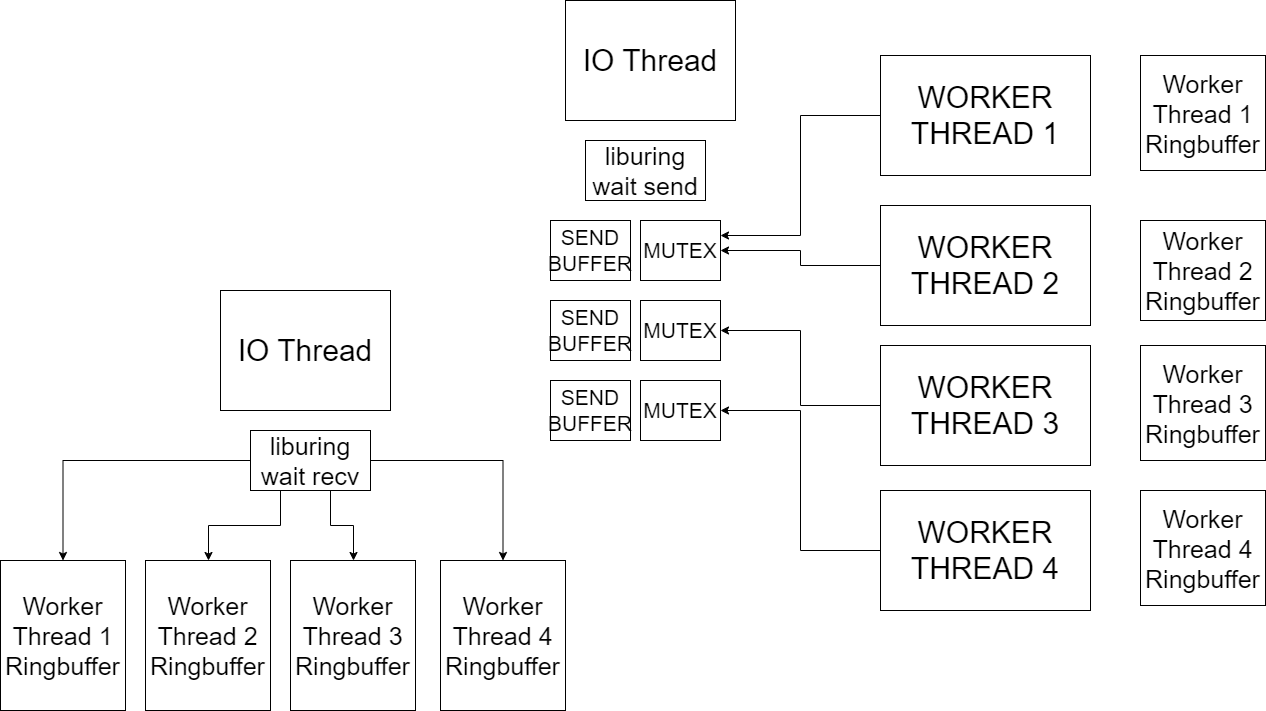

The diagram above was exported from draw.io. Its source (the exported page's mxGraphModel, read from the mxfile embedded in the PNG):
<mxGraphModel dx="3098" dy="2818" grid="1" gridSize="10" guides="1" tooltips="1" connect="1" arrows="1" fold="1" page="1" pageScale="1" pageWidth="2000" pageHeight="2000" math="0" shadow="0">
  <root>
    <mxCell id="0" />
    <mxCell id="1" parent="0" />
    <mxCell id="OQC-WP1-0CErDjN2q-YV-1" value="&lt;font style=&quot;font-size: 30px;&quot;&gt;IO Thread&lt;/font&gt;" style="rounded=0;whiteSpace=wrap;html=1;" vertex="1" parent="1">
      <mxGeometry x="485" y="-10" width="170" height="120" as="geometry" />
    </mxCell>
    <mxCell id="OQC-WP1-0CErDjN2q-YV-2" value="&lt;font style=&quot;font-size: 21px;&quot;&gt;SEND BUFFER&lt;/font&gt;" style="rounded=0;whiteSpace=wrap;html=1;" vertex="1" parent="1">
      <mxGeometry x="470" y="210" width="80" height="60" as="geometry" />
    </mxCell>
    <mxCell id="OQC-WP1-0CErDjN2q-YV-14" style="edgeStyle=orthogonalEdgeStyle;rounded=0;orthogonalLoop=1;jettySize=auto;html=1;entryX=1;entryY=0.25;entryDx=0;entryDy=0;" edge="1" parent="1" source="OQC-WP1-0CErDjN2q-YV-4" target="OQC-WP1-0CErDjN2q-YV-10">
      <mxGeometry relative="1" as="geometry" />
    </mxCell>
    <mxCell id="OQC-WP1-0CErDjN2q-YV-4" value="&lt;font style=&quot;font-size: 30px;&quot;&gt;WORKER THREAD 1&lt;/font&gt;" style="rounded=0;whiteSpace=wrap;html=1;" vertex="1" parent="1">
      <mxGeometry x="800" y="45" width="210" height="120" as="geometry" />
    </mxCell>
    <mxCell id="OQC-WP1-0CErDjN2q-YV-15" style="edgeStyle=orthogonalEdgeStyle;rounded=0;orthogonalLoop=1;jettySize=auto;html=1;entryX=1;entryY=0.5;entryDx=0;entryDy=0;" edge="1" parent="1" source="OQC-WP1-0CErDjN2q-YV-5" target="OQC-WP1-0CErDjN2q-YV-10">
      <mxGeometry relative="1" as="geometry" />
    </mxCell>
    <mxCell id="OQC-WP1-0CErDjN2q-YV-5" value="&lt;font style=&quot;font-size: 30px;&quot;&gt;WORKER THREAD 2&lt;/font&gt;" style="rounded=0;whiteSpace=wrap;html=1;" vertex="1" parent="1">
      <mxGeometry x="800" y="195" width="210" height="120" as="geometry" />
    </mxCell>
    <mxCell id="OQC-WP1-0CErDjN2q-YV-16" style="edgeStyle=orthogonalEdgeStyle;rounded=0;orthogonalLoop=1;jettySize=auto;html=1;entryX=1;entryY=0.5;entryDx=0;entryDy=0;" edge="1" parent="1" source="OQC-WP1-0CErDjN2q-YV-6" target="OQC-WP1-0CErDjN2q-YV-11">
      <mxGeometry relative="1" as="geometry" />
    </mxCell>
    <mxCell id="OQC-WP1-0CErDjN2q-YV-6" value="&lt;font style=&quot;font-size: 30px;&quot;&gt;WORKER THREAD 3&lt;/font&gt;" style="rounded=0;whiteSpace=wrap;html=1;" vertex="1" parent="1">
      <mxGeometry x="800" y="335" width="210" height="120" as="geometry" />
    </mxCell>
    <mxCell id="OQC-WP1-0CErDjN2q-YV-7" value="&lt;font style=&quot;font-size: 21px;&quot;&gt;SEND BUFFER&lt;/font&gt;" style="rounded=0;whiteSpace=wrap;html=1;" vertex="1" parent="1">
      <mxGeometry x="470" y="290" width="80" height="60" as="geometry" />
    </mxCell>
    <mxCell id="OQC-WP1-0CErDjN2q-YV-8" value="&lt;font style=&quot;font-size: 21px;&quot;&gt;SEND BUFFER&lt;/font&gt;" style="rounded=0;whiteSpace=wrap;html=1;" vertex="1" parent="1">
      <mxGeometry x="470" y="370" width="80" height="60" as="geometry" />
    </mxCell>
    <mxCell id="OQC-WP1-0CErDjN2q-YV-9" value="&lt;font style=&quot;font-size: 25px;&quot;&gt;liburing wait send&lt;/font&gt;" style="rounded=0;whiteSpace=wrap;html=1;" vertex="1" parent="1">
      <mxGeometry x="505" y="130" width="120" height="60" as="geometry" />
    </mxCell>
    <mxCell id="OQC-WP1-0CErDjN2q-YV-10" value="&lt;font style=&quot;font-size: 21px;&quot;&gt;MUTEX&lt;/font&gt;" style="rounded=0;whiteSpace=wrap;html=1;" vertex="1" parent="1">
      <mxGeometry x="560" y="210" width="80" height="60" as="geometry" />
    </mxCell>
    <mxCell id="OQC-WP1-0CErDjN2q-YV-11" value="&lt;font style=&quot;font-size: 21px;&quot;&gt;MUTEX&lt;/font&gt;" style="rounded=0;whiteSpace=wrap;html=1;" vertex="1" parent="1">
      <mxGeometry x="560" y="290" width="80" height="60" as="geometry" />
    </mxCell>
    <mxCell id="OQC-WP1-0CErDjN2q-YV-12" value="&lt;font style=&quot;font-size: 21px;&quot;&gt;MUTEX&lt;/font&gt;" style="rounded=0;whiteSpace=wrap;html=1;" vertex="1" parent="1">
      <mxGeometry x="560" y="370" width="80" height="60" as="geometry" />
    </mxCell>
    <mxCell id="OQC-WP1-0CErDjN2q-YV-17" style="edgeStyle=orthogonalEdgeStyle;rounded=0;orthogonalLoop=1;jettySize=auto;html=1;entryX=1;entryY=0.5;entryDx=0;entryDy=0;" edge="1" parent="1" source="OQC-WP1-0CErDjN2q-YV-13" target="OQC-WP1-0CErDjN2q-YV-12">
      <mxGeometry relative="1" as="geometry" />
    </mxCell>
    <mxCell id="OQC-WP1-0CErDjN2q-YV-13" value="&lt;font style=&quot;font-size: 30px;&quot;&gt;WORKER THREAD 4&lt;/font&gt;" style="rounded=0;whiteSpace=wrap;html=1;" vertex="1" parent="1">
      <mxGeometry x="800" y="480" width="210" height="120" as="geometry" />
    </mxCell>
    <mxCell id="OQC-WP1-0CErDjN2q-YV-22" style="edgeStyle=orthogonalEdgeStyle;rounded=0;orthogonalLoop=1;jettySize=auto;html=1;entryX=0.5;entryY=0;entryDx=0;entryDy=0;" edge="1" parent="1" source="OQC-WP1-0CErDjN2q-YV-18" target="OQC-WP1-0CErDjN2q-YV-19">
      <mxGeometry relative="1" as="geometry" />
    </mxCell>
    <mxCell id="OQC-WP1-0CErDjN2q-YV-23" style="edgeStyle=orthogonalEdgeStyle;rounded=0;orthogonalLoop=1;jettySize=auto;html=1;" edge="1" parent="1" source="OQC-WP1-0CErDjN2q-YV-18" target="OQC-WP1-0CErDjN2q-YV-20">
      <mxGeometry relative="1" as="geometry">
        <Array as="points">
          <mxPoint x="200" y="515" />
          <mxPoint x="128" y="515" />
        </Array>
      </mxGeometry>
    </mxCell>
    <mxCell id="OQC-WP1-0CErDjN2q-YV-24" style="edgeStyle=orthogonalEdgeStyle;rounded=0;orthogonalLoop=1;jettySize=auto;html=1;" edge="1" parent="1" source="OQC-WP1-0CErDjN2q-YV-18" target="OQC-WP1-0CErDjN2q-YV-21">
      <mxGeometry relative="1" as="geometry">
        <Array as="points">
          <mxPoint x="250" y="515" />
          <mxPoint x="273" y="515" />
        </Array>
      </mxGeometry>
    </mxCell>
    <mxCell id="OQC-WP1-0CErDjN2q-YV-30" style="edgeStyle=orthogonalEdgeStyle;rounded=0;orthogonalLoop=1;jettySize=auto;html=1;" edge="1" parent="1" source="OQC-WP1-0CErDjN2q-YV-18" target="OQC-WP1-0CErDjN2q-YV-29">
      <mxGeometry relative="1" as="geometry" />
    </mxCell>
    <mxCell id="OQC-WP1-0CErDjN2q-YV-18" value="&lt;font style=&quot;font-size: 25px;&quot;&gt;liburing wait recv&lt;/font&gt;" style="rounded=0;whiteSpace=wrap;html=1;" vertex="1" parent="1">
      <mxGeometry x="170" y="420" width="120" height="60" as="geometry" />
    </mxCell>
    <mxCell id="OQC-WP1-0CErDjN2q-YV-19" value="Worker Thread 1 Ringbuffer" style="rounded=0;whiteSpace=wrap;html=1;fontSize=25;" vertex="1" parent="1">
      <mxGeometry x="-80" y="550" width="125" height="150" as="geometry" />
    </mxCell>
    <mxCell id="OQC-WP1-0CErDjN2q-YV-20" value="Worker Thread 2 Ringbuffer" style="rounded=0;whiteSpace=wrap;html=1;fontSize=25;" vertex="1" parent="1">
      <mxGeometry x="65" y="550" width="125" height="150" as="geometry" />
    </mxCell>
    <mxCell id="OQC-WP1-0CErDjN2q-YV-21" value="Worker Thread 3 Ringbuffer" style="rounded=0;whiteSpace=wrap;html=1;fontSize=25;" vertex="1" parent="1">
      <mxGeometry x="210" y="550" width="125" height="150" as="geometry" />
    </mxCell>
    <mxCell id="OQC-WP1-0CErDjN2q-YV-25" value="Worker Thread 1 Ringbuffer" style="rounded=0;whiteSpace=wrap;html=1;fontSize=25;" vertex="1" parent="1">
      <mxGeometry x="1060" y="45" width="125" height="115" as="geometry" />
    </mxCell>
    <mxCell id="OQC-WP1-0CErDjN2q-YV-26" value="Worker Thread 2 Ringbuffer" style="rounded=0;whiteSpace=wrap;html=1;fontSize=25;" vertex="1" parent="1">
      <mxGeometry x="1060" y="210" width="125" height="100" as="geometry" />
    </mxCell>
    <mxCell id="OQC-WP1-0CErDjN2q-YV-27" value="Worker Thread 3 Ringbuffer" style="rounded=0;whiteSpace=wrap;html=1;fontSize=25;" vertex="1" parent="1">
      <mxGeometry x="1060" y="335" width="125" height="115" as="geometry" />
    </mxCell>
    <mxCell id="OQC-WP1-0CErDjN2q-YV-28" value="Worker Thread 4 Ringbuffer" style="rounded=0;whiteSpace=wrap;html=1;fontSize=25;" vertex="1" parent="1">
      <mxGeometry x="1060" y="480" width="125" height="115" as="geometry" />
    </mxCell>
    <mxCell id="OQC-WP1-0CErDjN2q-YV-29" value="Worker Thread 4 Ringbuffer" style="rounded=0;whiteSpace=wrap;html=1;fontSize=25;" vertex="1" parent="1">
      <mxGeometry x="360" y="550" width="125" height="150" as="geometry" />
    </mxCell>
    <mxCell id="OQC-WP1-0CErDjN2q-YV-31" value="&lt;font style=&quot;font-size: 30px;&quot;&gt;IO Thread&lt;/font&gt;" style="rounded=0;whiteSpace=wrap;html=1;" vertex="1" parent="1">
      <mxGeometry x="140" y="280" width="170" height="120" as="geometry" />
    </mxCell>
  </root>
</mxGraphModel>